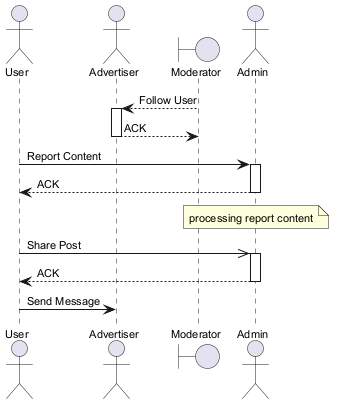

The diagram above was rendered by PlantUML. Its source (embedded in the PNG):
@startuml
skinparam backgroundColor #FFFFFF
skinparam classBackgroundColor #F3E5F5
skinparam classBorderColor #6A1B9A
skinparam defaultFontSize 11
actor "User" as U
actor "Advertiser" as A
boundary "Moderator" as M
actor "Admin" as A2
M --> A : Follow User
activate A
A --> M : ACK
deactivate A
U -> A2 : Report Content
activate A2
A2 --> U : ACK
deactivate A2
note over A2 : processing report content
U ->> A2 : Share Post
activate A2
A2 --> U : ACK
deactivate A2
U -> A : Send Message
@enduml